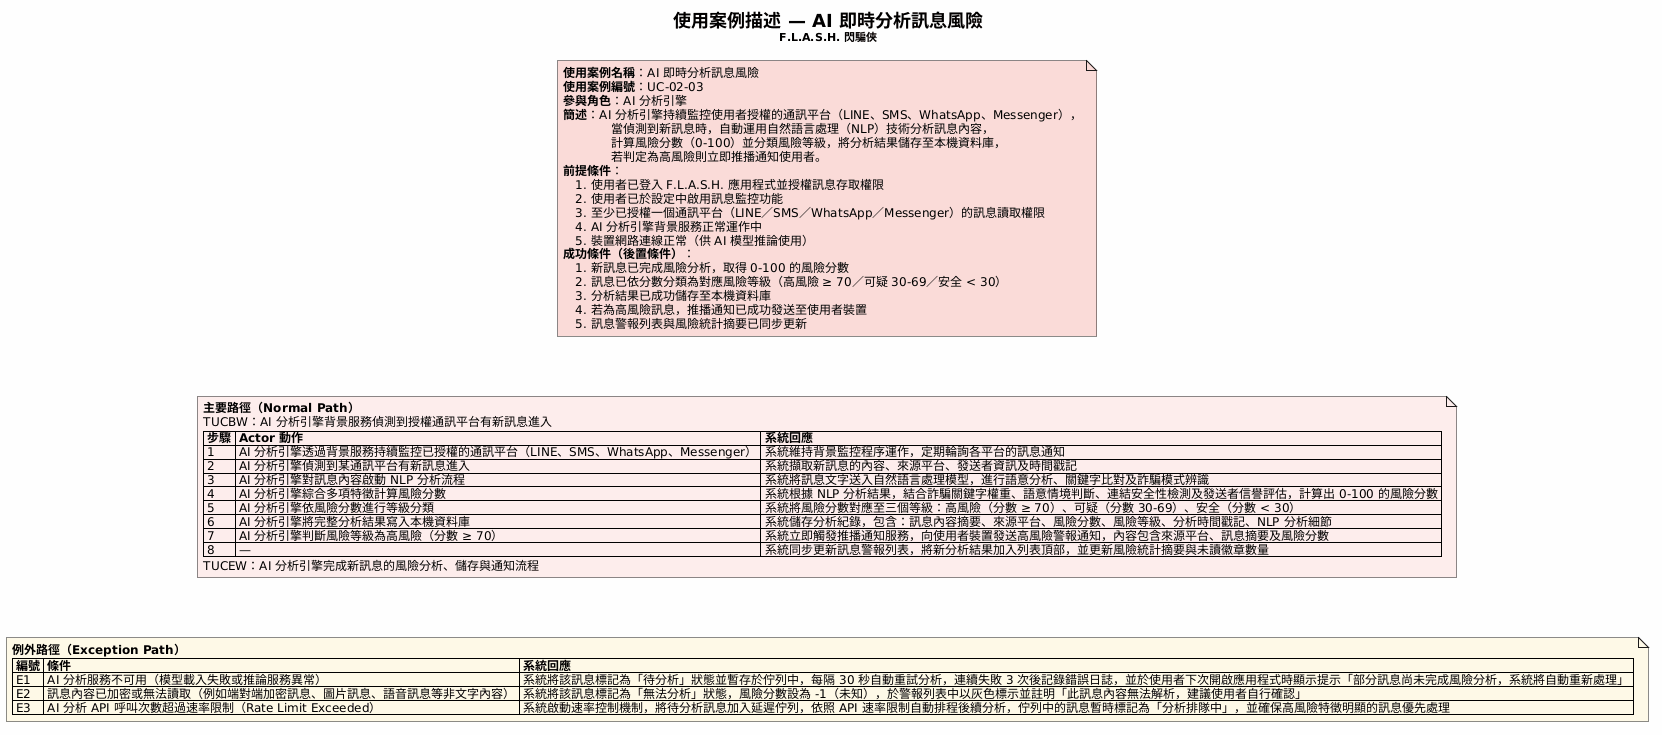

The diagram above was rendered by PlantUML. Its source (embedded in the PNG):
@startuml
skinparam backgroundColor #FEFEFE
skinparam defaultFontName "Microsoft JhengHei"
skinparam defaultFontSize 12

title <size:18><b>使用案例描述 — AI 即時分析訊息風險</b></size>\n<size:11>F.L.A.S.H. 閃騙俠</size>

note as N1 #FADBD8
**使用案例名稱**：AI 即時分析訊息風險
**使用案例編號**：UC-02-03
**參與角色**：AI 分析引擎
**簡述**：AI 分析引擎持續監控使用者授權的通訊平台（LINE、SMS、WhatsApp、Messenger），
　　　　當偵測到新訊息時，自動運用自然語言處理（NLP）技術分析訊息內容，
　　　　計算風險分數（0-100）並分類風險等級，將分析結果儲存至本機資料庫，
　　　　若判定為高風險則立即推播通知使用者。
**前提條件**：
　1. 使用者已登入 F.L.A.S.H. 應用程式並授權訊息存取權限
　2. 使用者已於設定中啟用訊息監控功能
　3. 至少已授權一個通訊平台（LINE／SMS／WhatsApp／Messenger）的訊息讀取權限
　4. AI 分析引擎背景服務正常運作中
　5. 裝置網路連線正常（供 AI 模型推論使用）
**成功條件（後置條件）**：
　1. 新訊息已完成風險分析，取得 0-100 的風險分數
　2. 訊息已依分數分類為對應風險等級（高風險 ≥ 70／可疑 30-69／安全 < 30）
　3. 分析結果已成功儲存至本機資料庫
　4. 若為高風險訊息，推播通知已成功發送至使用者裝置
　5. 訊息警報列表與風險統計摘要已同步更新
end note

note as N2 #FDEDEC
**主要路徑（Normal Path）**
TUCBW：AI 分析引擎背景服務偵測到授權通訊平台有新訊息進入
| **步驟** | **Actor 動作** | **系統回應** |
| 1 | AI 分析引擎透過背景服務持續監控已授權的通訊平台（LINE、SMS、WhatsApp、Messenger） | 系統維持背景監控程序運作，定期輪詢各平台的訊息通知 |
| 2 | AI 分析引擎偵測到某通訊平台有新訊息進入 | 系統擷取新訊息的內容、來源平台、發送者資訊及時間戳記 |
| 3 | AI 分析引擎對訊息內容啟動 NLP 分析流程 | 系統將訊息文字送入自然語言處理模型，進行語意分析、關鍵字比對及詐騙模式辨識 |
| 4 | AI 分析引擎綜合多項特徵計算風險分數 | 系統根據 NLP 分析結果，結合詐騙關鍵字權重、語意情境判斷、連結安全性檢測及發送者信譽評估，計算出 0-100 的風險分數 |
| 5 | AI 分析引擎依風險分數進行等級分類 | 系統將風險分數對應至三個等級：高風險（分數 ≥ 70）、可疑（分數 30-69）、安全（分數 < 30） |
| 6 | AI 分析引擎將完整分析結果寫入本機資料庫 | 系統儲存分析紀錄，包含：訊息內容摘要、來源平台、風險分數、風險等級、分析時間戳記、NLP 分析細節 |
| 7 | AI 分析引擎判斷風險等級為高風險（分數 ≥ 70） | 系統立即觸發推播通知服務，向使用者裝置發送高風險警報通知，內容包含來源平台、訊息摘要及風險分數 |
| 8 | — | 系統同步更新訊息警報列表，將新分析結果加入列表頂部，並更新風險統計摘要與未讀徽章數量 |
TUCEW：AI 分析引擎完成新訊息的風險分析、儲存與通知流程
end note

note as N3 #FEF9E7
**例外路徑（Exception Path）**
| **編號** | **條件** | **系統回應** |
| E1 | AI 分析服務不可用（模型載入失敗或推論服務異常） | 系統將該訊息標記為「待分析」狀態並暫存於佇列中，每隔 30 秒自動重試分析，連續失敗 3 次後記錄錯誤日誌，並於使用者下次開啟應用程式時顯示提示「部分訊息尚未完成風險分析，系統將自動重新處理」 |
| E2 | 訊息內容已加密或無法讀取（例如端對端加密訊息、圖片訊息、語音訊息等非文字內容） | 系統將該訊息標記為「無法分析」狀態，風險分數設為 -1（未知），於警報列表中以灰色標示並註明「此訊息內容無法解析，建議使用者自行確認」 |
| E3 | AI 分析 API 呼叫次數超過速率限制（Rate Limit Exceeded） | 系統啟動速率控制機制，將待分析訊息加入延遲佇列，依照 API 速率限制自動排程後續分析，佇列中的訊息暫時標記為「分析排隊中」，並確保高風險特徵明顯的訊息優先處理 |
end note

N1 -[hidden]-> N2
N2 -[hidden]-> N3
@enduml